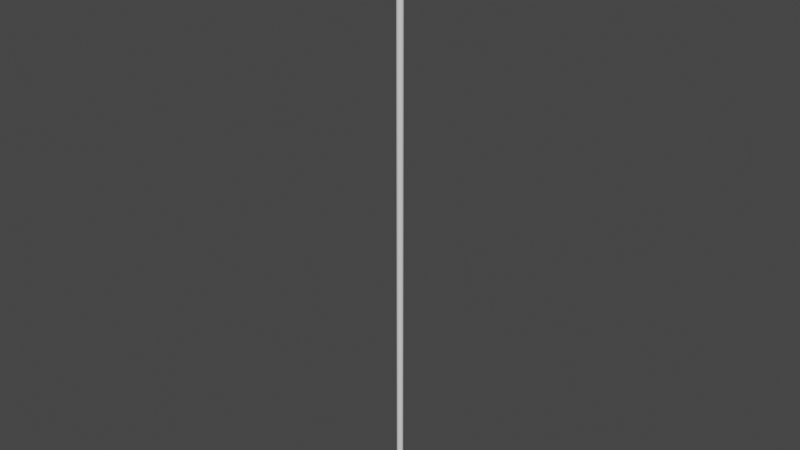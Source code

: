 # Source: tube_len15cm_r0.75mm.blend  (saved by Blender 2.80.75; exported with 4.5.12 LTS)
import bpy
from mathutils import Matrix  # noqa: F401  (used for matrix-valued properties, if any)

bpy.ops.wm.read_factory_settings(use_empty=True)
scene = bpy.context.scene
scene.name = 'Scene'

# ---- collections
col_collection = bpy.data.collections.new('Collection'); scene.collection.children.link(col_collection)

# ---- world
world_world = bpy.data.worlds.new('World'); scene.world = world_world
world_world.use_nodes = True; world_world.node_tree.nodes.clear()
_N = world_world.node_tree.nodes; _L = world_world.node_tree.links
n0 = _N.new('ShaderNodeOutputWorld'); n0.name = 'World Output'; n0.location = (300, 300)
n1 = _N.new('ShaderNodeBackground'); n1.name = 'Background'; n1.location = (10, 300)
n1.inputs[0].default_value = (0.05088, 0.05088, 0.05088, 1.0)
_L.new(n1.outputs[0], n0.inputs[0])
n0.is_active_output = True
world_world.color = (0.05088, 0.05088, 0.05088)
world_world.use_sun_shadow = False
world_world.sun_shadow_jitter_overblur = 0.0

# ---- meshes
me_cylinder_001 = bpy.data.meshes.new('Cylinder.001')
me_cylinder_001.from_pydata([(0.0, 0.75, 0.0), (0.0, 0.75, 150.0), (0.0368, 0.7491, 0.0), (0.0368, 0.7491, 150.0), (0.07351, 0.7464, 0.0), (0.07351, 0.7464, 150.0), (0.11, 0.7419, 0.0), (0.11, 0.7419, 150.0), (0.1463, 0.7356, 0.0), (0.1463, 0.7356, 150.0), (0.1822, 0.7275, 0.0), (0.1822, 0.7275, 150.0), (0.2177, 0.7177, 0.0), (0.2177, 0.7177, 150.0), (0.2527, 0.7062, 0.0), (0.2527, 0.7062, 150.0), (0.287, 0.6929, 0.0), (0.287, 0.6929, 150.0), (0.3207, 0.678, 0.0), (0.3207, 0.678, 150.0), (0.3535, 0.6614, 0.0), (0.3535, 0.6614, 150.0), (0.3856, 0.6433, 0.0), (0.3856, 0.6433, 150.0), (0.4167, 0.6236, 0.0), (0.4167, 0.6236, 150.0), (0.4468, 0.6024, 0.0), (0.4468, 0.6024, 150.0), (0.4758, 0.5798, 0.0), (0.4758, 0.5798, 150.0), (0.5037, 0.5557, 0.0), (0.5037, 0.5557, 150.0), (0.5303, 0.5303, 0.0), (0.5303, 0.5303, 150.0), (0.5557, 0.5037, 0.0), (0.5557, 0.5037, 150.0), (0.5798, 0.4758, 0.0), (0.5798, 0.4758, 150.0), (0.6024, 0.4468, 0.0), (0.6024, 0.4468, 150.0), (0.6236, 0.4167, 0.0), (0.6236, 0.4167, 150.0), (0.6433, 0.3856, 0.0), (0.6433, 0.3856, 150.0), (0.6614, 0.3535, 0.0), (0.6614, 0.3535, 150.0), (0.678, 0.3207, 0.0), (0.678, 0.3207, 150.0), (0.6929, 0.287, 0.0), (0.6929, 0.287, 150.0), (0.7062, 0.2527, 0.0), (0.7062, 0.2527, 150.0), (0.7177, 0.2177, 0.0), (0.7177, 0.2177, 150.0), (0.7275, 0.1822, 0.0), (0.7275, 0.1822, 150.0), (0.7356, 0.1463, 0.0), (0.7356, 0.1463, 150.0), (0.7419, 0.11, 0.0), (0.7419, 0.11, 150.0), (0.7464, 0.07351, 0.0), (0.7464, 0.07351, 150.0), (0.7491, 0.0368, 0.0), (0.7491, 0.0368, 150.0), (0.75, -3.01e-07, 0.0), (0.75, -3.01e-07, 150.0), (0.7491, -0.0368, 0.0), (0.7491, -0.0368, 150.0), (0.7464, -0.07351, 0.0), (0.7464, -0.07351, 150.0), (0.7419, -0.11, 0.0), (0.7419, -0.11, 150.0), (0.7356, -0.1463, 0.0), (0.7356, -0.1463, 150.0), (0.7275, -0.1822, 0.0), (0.7275, -0.1822, 150.0), (0.7177, -0.2177, 0.0), (0.7177, -0.2177, 150.0), (0.7062, -0.2527, 0.0), (0.7062, -0.2527, 150.0), (0.6929, -0.287, 0.0), (0.6929, -0.287, 150.0), (0.678, -0.3207, 0.0), (0.678, -0.3207, 150.0), (0.6614, -0.3535, 0.0), (0.6614, -0.3535, 150.0), (0.6433, -0.3856, 0.0), (0.6433, -0.3856, 150.0), (0.6236, -0.4167, 0.0), (0.6236, -0.4167, 150.0), (0.6024, -0.4468, 0.0), (0.6024, -0.4468, 150.0), (0.5798, -0.4758, 0.0), (0.5798, -0.4758, 150.0), (0.5557, -0.5037, 0.0), (0.5557, -0.5037, 150.0), (0.5303, -0.5303, 0.0), (0.5303, -0.5303, 150.0), (0.5037, -0.5557, 0.0), (0.5037, -0.5557, 150.0), (0.4758, -0.5798, 0.0), (0.4758, -0.5798, 150.0), (0.4468, -0.6024, 0.0), (0.4468, -0.6024, 150.0), (0.4167, -0.6236, 0.0), (0.4167, -0.6236, 150.0), (0.3856, -0.6433, 0.0), (0.3856, -0.6433, 150.0), (0.3535, -0.6614, 0.0), (0.3535, -0.6614, 150.0), (0.3207, -0.678, 0.0), (0.3207, -0.678, 150.0), (0.287, -0.6929, 0.0), (0.287, -0.6929, 150.0), (0.2527, -0.7062, 0.0), (0.2527, -0.7062, 150.0), (0.2177, -0.7177, 0.0), (0.2177, -0.7177, 150.0), (0.1822, -0.7275, 0.0), (0.1822, -0.7275, 150.0), (0.1463, -0.7356, 0.0), (0.1463, -0.7356, 150.0), (0.11, -0.7419, 0.0), (0.11, -0.7419, 150.0), (0.07351, -0.7464, 0.0), (0.07351, -0.7464, 150.0), (0.0368, -0.7491, 0.0), (0.0368, -0.7491, 150.0), (1.365e-06, -0.75, 0.0), (1.365e-06, -0.75, 150.0), (-0.0368, -0.7491, 0.0), (-0.0368, -0.7491, 150.0), (-0.07351, -0.7464, 0.0), (-0.07351, -0.7464, 150.0), (-0.11, -0.7419, 0.0), (-0.11, -0.7419, 150.0), (-0.1463, -0.7356, 0.0), (-0.1463, -0.7356, 150.0), (-0.1822, -0.7275, 0.0), (-0.1822, -0.7275, 150.0), (-0.2177, -0.7177, 0.0), (-0.2177, -0.7177, 150.0), (-0.2527, -0.7062, 0.0), (-0.2527, -0.7062, 150.0), (-0.287, -0.6929, 0.0), (-0.287, -0.6929, 150.0), (-0.3207, -0.678, 0.0), (-0.3207, -0.678, 150.0), (-0.3535, -0.6614, 0.0), (-0.3535, -0.6614, 150.0), (-0.3856, -0.6433, 0.0), (-0.3856, -0.6433, 150.0), (-0.4167, -0.6236, 0.0), (-0.4167, -0.6236, 150.0), (-0.4468, -0.6024, 0.0), (-0.4468, -0.6024, 150.0), (-0.4758, -0.5798, 0.0), (-0.4758, -0.5798, 150.0), (-0.5037, -0.5557, 0.0), (-0.5037, -0.5557, 150.0), (-0.5303, -0.5303, 0.0), (-0.5303, -0.5303, 150.0), (-0.5557, -0.5037, 0.0), (-0.5557, -0.5037, 150.0), (-0.5798, -0.4758, 0.0), (-0.5798, -0.4758, 150.0), (-0.6024, -0.4468, 0.0), (-0.6024, -0.4468, 150.0), (-0.6236, -0.4167, 0.0), (-0.6236, -0.4167, 150.0), (-0.6433, -0.3856, 0.0), (-0.6433, -0.3856, 150.0), (-0.6614, -0.3535, 0.0), (-0.6614, -0.3535, 150.0), (-0.678, -0.3207, 0.0), (-0.678, -0.3207, 150.0), (-0.6929, -0.287, 0.0), (-0.6929, -0.287, 150.0), (-0.7062, -0.2527, 0.0), (-0.7062, -0.2527, 150.0), (-0.7177, -0.2177, 0.0), (-0.7177, -0.2177, 150.0), (-0.7275, -0.1822, 0.0), (-0.7275, -0.1822, 150.0), (-0.7356, -0.1463, 0.0), (-0.7356, -0.1463, 150.0), (-0.7419, -0.11, 0.0), (-0.7419, -0.11, 150.0), (-0.7464, -0.07351, 0.0), (-0.7464, -0.07351, 150.0), (-0.7491, -0.0368, 0.0), (-0.7491, -0.0368, 150.0), (-0.75, -1.064e-06, 0.0), (-0.75, -1.064e-06, 150.0), (-0.7491, 0.0368, 0.0), (-0.7491, 0.0368, 150.0), (-0.7464, 0.07351, 0.0), (-0.7464, 0.07351, 150.0), (-0.7419, 0.11, 0.0), (-0.7419, 0.11, 150.0), (-0.7356, 0.1463, 0.0), (-0.7356, 0.1463, 150.0), (-0.7275, 0.1822, 0.0), (-0.7275, 0.1822, 150.0), (-0.7177, 0.2177, 0.0), (-0.7177, 0.2177, 150.0), (-0.7062, 0.2527, 0.0), (-0.7062, 0.2527, 150.0), (-0.6929, 0.287, 0.0), (-0.6929, 0.287, 150.0), (-0.678, 0.3207, 0.0), (-0.678, 0.3207, 150.0), (-0.6614, 0.3535, 0.0), (-0.6614, 0.3535, 150.0), (-0.6433, 0.3856, 0.0), (-0.6433, 0.3856, 150.0), (-0.6236, 0.4167, 0.0), (-0.6236, 0.4167, 150.0), (-0.6024, 0.4468, 0.0), (-0.6024, 0.4468, 150.0), (-0.5798, 0.4758, 0.0), (-0.5798, 0.4758, 150.0), (-0.5557, 0.5037, 0.0), (-0.5557, 0.5037, 150.0), (-0.5303, 0.5303, 0.0), (-0.5303, 0.5303, 150.0), (-0.5037, 0.5557, 0.0), (-0.5037, 0.5557, 150.0), (-0.4758, 0.5798, 0.0), (-0.4758, 0.5798, 150.0), (-0.4468, 0.6024, 0.0), (-0.4468, 0.6024, 150.0), (-0.4167, 0.6236, 0.0), (-0.4167, 0.6236, 150.0), (-0.3856, 0.6433, 0.0), (-0.3856, 0.6433, 150.0), (-0.3535, 0.6614, 0.0), (-0.3535, 0.6614, 150.0), (-0.3207, 0.678, 0.0), (-0.3207, 0.678, 150.0), (-0.287, 0.6929, 0.0), (-0.287, 0.6929, 150.0), (-0.2527, 0.7062, 0.0), (-0.2527, 0.7062, 150.0), (-0.2177, 0.7177, 0.0), (-0.2177, 0.7177, 150.0), (-0.1822, 0.7275, 0.0), (-0.1822, 0.7275, 150.0), (-0.1463, 0.7356, 0.0), (-0.1463, 0.7356, 150.0), (-0.11, 0.7419, 0.0), (-0.11, 0.7419, 150.0), (-0.07351, 0.7464, 0.0), (-0.07351, 0.7464, 150.0), (-0.0368, 0.7491, 0.0), (-0.0368, 0.7491, 150.0)], [], [(0, 1, 3, 2), (2, 3, 5, 4), (4, 5, 7, 6), (6, 7, 9, 8), (8, 9, 11, 10), (10, 11, 13, 12), (12, 13, 15, 14), (14, 15, 17, 16), (16, 17, 19, 18), (18, 19, 21, 20), (20, 21, 23, 22), (22, 23, 25, 24), (24, 25, 27, 26), (26, 27, 29, 28), (28, 29, 31, 30), (30, 31, 33, 32), (32, 33, 35, 34), (34, 35, 37, 36), (36, 37, 39, 38), (38, 39, 41, 40), (40, 41, 43, 42), (42, 43, 45, 44), (44, 45, 47, 46), (46, 47, 49, 48), (48, 49, 51, 50), (50, 51, 53, 52), (52, 53, 55, 54), (54, 55, 57, 56), (56, 57, 59, 58), (58, 59, 61, 60), (60, 61, 63, 62), (62, 63, 65, 64), (64, 65, 67, 66), (66, 67, 69, 68), (68, 69, 71, 70), (70, 71, 73, 72), (72, 73, 75, 74), (74, 75, 77, 76), (76, 77, 79, 78), (78, 79, 81, 80), (80, 81, 83, 82), (82, 83, 85, 84), (84, 85, 87, 86), (86, 87, 89, 88), (88, 89, 91, 90), (90, 91, 93, 92), (92, 93, 95, 94), (94, 95, 97, 96), (96, 97, 99, 98), (98, 99, 101, 100), (100, 101, 103, 102), (102, 103, 105, 104), (104, 105, 107, 106), (106, 107, 109, 108), (108, 109, 111, 110), (110, 111, 113, 112), (112, 113, 115, 114), (114, 115, 117, 116), (116, 117, 119, 118), (118, 119, 121, 120), (120, 121, 123, 122), (122, 123, 125, 124), (124, 125, 127, 126), (126, 127, 129, 128), (128, 129, 131, 130), (130, 131, 133, 132), (132, 133, 135, 134), (134, 135, 137, 136), (136, 137, 139, 138), (138, 139, 141, 140), (140, 141, 143, 142), (142, 143, 145, 144), (144, 145, 147, 146), (146, 147, 149, 148), (148, 149, 151, 150), (150, 151, 153, 152), (152, 153, 155, 154), (154, 155, 157, 156), (156, 157, 159, 158), (158, 159, 161, 160), (160, 161, 163, 162), (162, 163, 165, 164), (164, 165, 167, 166), (166, 167, 169, 168), (168, 169, 171, 170), (170, 171, 173, 172), (172, 173, 175, 174), (174, 175, 177, 176), (176, 177, 179, 178), (178, 179, 181, 180), (180, 181, 183, 182), (182, 183, 185, 184), (184, 185, 187, 186), (186, 187, 189, 188), (188, 189, 191, 190), (190, 191, 193, 192), (192, 193, 195, 194), (194, 195, 197, 196), (196, 197, 199, 198), (198, 199, 201, 200), (200, 201, 203, 202), (202, 203, 205, 204), (204, 205, 207, 206), (206, 207, 209, 208), (208, 209, 211, 210), (210, 211, 213, 212), (212, 213, 215, 214), (214, 215, 217, 216), (216, 217, 219, 218), (218, 219, 221, 220), (220, 221, 223, 222), (222, 223, 225, 224), (224, 225, 227, 226), (226, 227, 229, 228), (228, 229, 231, 230), (230, 231, 233, 232), (232, 233, 235, 234), (234, 235, 237, 236), (236, 237, 239, 238), (238, 239, 241, 240), (240, 241, 243, 242), (242, 243, 245, 244), (244, 245, 247, 246), (246, 247, 249, 248), (248, 249, 251, 250), (250, 251, 253, 252), (252, 253, 255, 254), (254, 255, 1, 0)])
_uv = me_cylinder_001.uv_layers.new(name='UVMap')
_uv.uv.foreach_set('vector', [1.0, 0.5, 1.0, 1.0, 0.9922, 1.0, 0.9922, 0.5, 0.9922, 0.5, 0.9922, 1.0, 0.9844, 1.0, 0.9844, 0.5, 0.9844, 0.5, 0.9844, 1.0, 0.9766, 1.0, 0.9766, 0.5, 0.9766, 0.5, 0.9766, 1.0, 0.9688, 1.0, 0.9688, 0.5, 0.9688, 0.5, 0.9688, 1.0, 0.9609, 1.0, 0.9609, 0.5, 0.9609, 0.5, 0.9609, 1.0, 0.9531, 1.0, 0.9531, 0.5, 0.9531, 0.5, 0.9531, 1.0, 0.9453, 1.0, 0.9453, 0.5, 0.9453, 0.5, 0.9453, 1.0, 0.9375, 1.0, 0.9375, 0.5, 0.9375, 0.5, 0.9375, 1.0, 0.9297, 1.0, 0.9297, 0.5, 0.9297, 0.5, 0.9297, 1.0, 0.9219, 1.0, 0.9219, 0.5, 0.9219, 0.5, 0.9219, 1.0, 0.9141, 1.0, 0.9141, 0.5, 0.9141, 0.5, 0.9141, 1.0, 0.9062, 1.0, 0.9062, 0.5, 0.9062, 0.5, 0.9062, 1.0, 0.8984, 1.0, 0.8984, 0.5, 0.8984, 0.5, 0.8984, 1.0, 0.8906, 1.0, 0.8906, 0.5, 0.8906, 0.5, 0.8906, 1.0, 0.8828, 1.0, 0.8828, 0.5, 0.8828, 0.5, 0.8828, 1.0, 0.875, 1.0, 0.875, 0.5, 0.875, 0.5, 0.875, 1.0, 0.8672, 1.0, 0.8672, 0.5, 0.8672, 0.5, 0.8672, 1.0, 0.8594, 1.0, 0.8594, 0.5, 0.8594, 0.5, 0.8594, 1.0, 0.8516, 1.0, 0.8516, 0.5, 0.8516, 0.5, 0.8516, 1.0, 0.8438, 1.0, 0.8438, 0.5, 0.8438, 0.5, 0.8438, 1.0, 0.8359, 1.0, 0.8359, 0.5, 0.8359, 0.5, 0.8359, 1.0, 0.8281, 1.0, 0.8281, 0.5, 0.8281, 0.5, 0.8281, 1.0, 0.8203, 1.0, 0.8203, 0.5, 0.8203, 0.5, 0.8203, 1.0, 0.8125, 1.0, 0.8125, 0.5, 0.8125, 0.5, 0.8125, 1.0, 0.8047, 1.0, 0.8047, 0.5, 0.8047, 0.5, 0.8047, 1.0, 0.7969, 1.0, 0.7969, 0.5, 0.7969, 0.5, 0.7969, 1.0, 0.7891, 1.0, 0.7891, 0.5, 0.7891, 0.5, 0.7891, 1.0, 0.7812, 1.0, 0.7812, 0.5, 0.7812, 0.5, 0.7812, 1.0, 0.7734, 1.0, 0.7734, 0.5, 0.7734, 0.5, 0.7734, 1.0, 0.7656, 1.0, 0.7656, 0.5, 0.7656, 0.5, 0.7656, 1.0, 0.7578, 1.0, 0.7578, 0.5, 0.7578, 0.5, 0.7578, 1.0, 0.75, 1.0, 0.75, 0.5, 0.75, 0.5, 0.75, 1.0, 0.7422, 1.0, 0.7422, 0.5, 0.7422, 0.5, 0.7422, 1.0, 0.7344, 1.0, 0.7344, 0.5, 0.7344, 0.5, 0.7344, 1.0, 0.7266, 1.0, 0.7266, 0.5, 0.7266, 0.5, 0.7266, 1.0, 0.7188, 1.0, 0.7188, 0.5, 0.7188, 0.5, 0.7188, 1.0, 0.7109, 1.0, 0.7109, 0.5, 0.7109, 0.5, 0.7109, 1.0, 0.7031, 1.0, 0.7031, 0.5, 0.7031, 0.5, 0.7031, 1.0, 0.6953, 1.0, 0.6953, 0.5, 0.6953, 0.5, 0.6953, 1.0, 0.6875, 1.0, 0.6875, 0.5, 0.6875, 0.5, 0.6875, 1.0, 0.6797, 1.0, 0.6797, 0.5, 0.6797, 0.5, 0.6797, 1.0, 0.6719, 1.0, 0.6719, 0.5, 0.6719, 0.5, 0.6719, 1.0, 0.6641, 1.0, 0.6641, 0.5, 0.6641, 0.5, 0.6641, 1.0, 0.6562, 1.0, 0.6562, 0.5, 0.6562, 0.5, 0.6562, 1.0, 0.6484, 1.0, 0.6484, 0.5, 0.6484, 0.5, 0.6484, 1.0, 0.6406, 1.0, 0.6406, 0.5, 0.6406, 0.5, 0.6406, 1.0, 0.6328, 1.0, 0.6328, 0.5, 0.6328, 0.5, 0.6328, 1.0, 0.625, 1.0, 0.625, 0.5, 0.625, 0.5, 0.625, 1.0, 0.6172, 1.0, 0.6172, 0.5, 0.6172, 0.5, 0.6172, 1.0, 0.6094, 1.0, 0.6094, 0.5, 0.6094, 0.5, 0.6094, 1.0, 0.6016, 1.0, 0.6016, 0.5, 0.6016, 0.5, 0.6016, 1.0, 0.5938, 1.0, 0.5938, 0.5, 0.5938, 0.5, 0.5938, 1.0, 0.5859, 1.0, 0.5859, 0.5, 0.5859, 0.5, 0.5859, 1.0, 0.5781, 1.0, 0.5781, 0.5, 0.5781, 0.5, 0.5781, 1.0, 0.5703, 1.0, 0.5703, 0.5, 0.5703, 0.5, 0.5703, 1.0, 0.5625, 1.0, 0.5625, 0.5, 0.5625, 0.5, 0.5625, 1.0, 0.5547, 1.0, 0.5547, 0.5, 0.5547, 0.5, 0.5547, 1.0, 0.5469, 1.0, 0.5469, 0.5, 0.5469, 0.5, 0.5469, 1.0, 0.5391, 1.0, 0.5391, 0.5, 0.5391, 0.5, 0.5391, 1.0, 0.5312, 1.0, 0.5312, 0.5, 0.5312, 0.5, 0.5312, 1.0, 0.5234, 1.0, 0.5234, 0.5, 0.5234, 0.5, 0.5234, 1.0, 0.5156, 1.0, 0.5156, 0.5, 0.5156, 0.5, 0.5156, 1.0, 0.5078, 1.0, 0.5078, 0.5, 0.5078, 0.5, 0.5078, 1.0, 0.5, 1.0, 0.5, 0.5, 0.5, 0.5, 0.5, 1.0, 0.4922, 1.0, 0.4922, 0.5, 0.4922, 0.5, 0.4922, 1.0, 0.4844, 1.0, 0.4844, 0.5, 0.4844, 0.5, 0.4844, 1.0, 0.4766, 1.0, 0.4766, 0.5, 0.4766, 0.5, 0.4766, 1.0, 0.4688, 1.0, 0.4688, 0.5, 0.4688, 0.5, 0.4688, 1.0, 0.4609, 1.0, 0.4609, 0.5, 0.4609, 0.5, 0.4609, 1.0, 0.4531, 1.0, 0.4531, 0.5, 0.4531, 0.5, 0.4531, 1.0, 0.4453, 1.0, 0.4453, 0.5, 0.4453, 0.5, 0.4453, 1.0, 0.4375, 1.0, 0.4375, 0.5, 0.4375, 0.5, 0.4375, 1.0, 0.4297, 1.0, 0.4297, 0.5, 0.4297, 0.5, 0.4297, 1.0, 0.4219, 1.0, 0.4219, 0.5, 0.4219, 0.5, 0.4219, 1.0, 0.4141, 1.0, 0.4141, 0.5, 0.4141, 0.5, 0.4141, 1.0, 0.4062, 1.0, 0.4062, 0.5, 0.4062, 0.5, 0.4062, 1.0, 0.3984, 1.0, 0.3984, 0.5, 0.3984, 0.5, 0.3984, 1.0, 0.3906, 1.0, 0.3906, 0.5, 0.3906, 0.5, 0.3906, 1.0, 0.3828, 1.0, 0.3828, 0.5, 0.3828, 0.5, 0.3828, 1.0, 0.375, 1.0, 0.375, 0.5, 0.375, 0.5, 0.375, 1.0, 0.3672, 1.0, 0.3672, 0.5, 0.3672, 0.5, 0.3672, 1.0, 0.3594, 1.0, 0.3594, 0.5, 0.3594, 0.5, 0.3594, 1.0, 0.3516, 1.0, 0.3516, 0.5, 0.3516, 0.5, 0.3516, 1.0, 0.3438, 1.0, 0.3438, 0.5, 0.3438, 0.5, 0.3438, 1.0, 0.3359, 1.0, 0.3359, 0.5, 0.3359, 0.5, 0.3359, 1.0, 0.3281, 1.0, 0.3281, 0.5, 0.3281, 0.5, 0.3281, 1.0, 0.3203, 1.0, 0.3203, 0.5, 0.3203, 0.5, 0.3203, 1.0, 0.3125, 1.0, 0.3125, 0.5, 0.3125, 0.5, 0.3125, 1.0, 0.3047, 1.0, 0.3047, 0.5, 0.3047, 0.5, 0.3047, 1.0, 0.2969, 1.0, 0.2969, 0.5, 0.2969, 0.5, 0.2969, 1.0, 0.2891, 1.0, 0.2891, 0.5, 0.2891, 0.5, 0.2891, 1.0, 0.2812, 1.0, 0.2812, 0.5, 0.2812, 0.5, 0.2812, 1.0, 0.2734, 1.0, 0.2734, 0.5, 0.2734, 0.5, 0.2734, 1.0, 0.2656, 1.0, 0.2656, 0.5, 0.2656, 0.5, 0.2656, 1.0, 0.2578, 1.0, 0.2578, 0.5, 0.2578, 0.5, 0.2578, 1.0, 0.25, 1.0, 0.25, 0.5, 0.25, 0.5, 0.25, 1.0, 0.2422, 1.0, 0.2422, 0.5, 0.2422, 0.5, 0.2422, 1.0, 0.2344, 1.0, 0.2344, 0.5, 0.2344, 0.5, 0.2344, 1.0, 0.2266, 1.0, 0.2266, 0.5, 0.2266, 0.5, 0.2266, 1.0, 0.2188, 1.0, 0.2188, 0.5, 0.2188, 0.5, 0.2188, 1.0, 0.2109, 1.0, 0.2109, 0.5, 0.2109, 0.5, 0.2109, 1.0, 0.2031, 1.0, 0.2031, 0.5, 0.2031, 0.5, 0.2031, 1.0, 0.1953, 1.0, 0.1953, 0.5, 0.1953, 0.5, 0.1953, 1.0, 0.1875, 1.0, 0.1875, 0.5, 0.1875, 0.5, 0.1875, 1.0, 0.1797, 1.0, 0.1797, 0.5, 0.1797, 0.5, 0.1797, 1.0, 0.1719, 1.0, 0.1719, 0.5, 0.1719, 0.5, 0.1719, 1.0, 0.1641, 1.0, 0.1641, 0.5, 0.1641, 0.5, 0.1641, 1.0, 0.1562, 1.0, 0.1562, 0.5, 0.1562, 0.5, 0.1562, 1.0, 0.1484, 1.0, 0.1484, 0.5, 0.1484, 0.5, 0.1484, 1.0, 0.1406, 1.0, 0.1406, 0.5, 0.1406, 0.5, 0.1406, 1.0, 0.1328, 1.0, 0.1328, 0.5, 0.1328, 0.5, 0.1328, 1.0, 0.125, 1.0, 0.125, 0.5, 0.125, 0.5, 0.125, 1.0, 0.1172, 1.0, 0.1172, 0.5, 0.1172, 0.5, 0.1172, 1.0, 0.1094, 1.0, 0.1094, 0.5, 0.1094, 0.5, 0.1094, 1.0, 0.1016, 1.0, 0.1016, 0.5, 0.1016, 0.5, 0.1016, 1.0, 0.09375, 1.0, 0.09375, 0.5, 0.09375, 0.5, 0.09375, 1.0, 0.08594, 1.0, 0.08594, 0.5, 0.08594, 0.5, 0.08594, 1.0, 0.07812, 1.0, 0.07812, 0.5, 0.07812, 0.5, 0.07812, 1.0, 0.07031, 1.0, 0.07031, 0.5, 0.07031, 0.5, 0.07031, 1.0, 0.0625, 1.0, 0.0625, 0.5, 0.0625, 0.5, 0.0625, 1.0, 0.05469, 1.0, 0.05469, 0.5, 0.05469, 0.5, 0.05469, 1.0, 0.04688, 1.0, 0.04688, 0.5, 0.04688, 0.5, 0.04688, 1.0, 0.03906, 1.0, 0.03906, 0.5, 0.03906, 0.5, 0.03906, 1.0, 0.03125, 1.0, 0.03125, 0.5, 0.03125, 0.5, 0.03125, 1.0, 0.02344, 1.0, 0.02344, 0.5, 0.02344, 0.5, 0.02344, 1.0, 0.01562, 1.0, 0.01562, 0.5, 0.01562, 0.5, 0.01562, 1.0, 0.007812, 1.0, 0.007812, 0.5, 0.007812, 0.5, 0.007812, 1.0, 0.0, 1.0, 0.0, 0.5])
me_cylinder_001.use_remesh_preserve_volume = False
me_cylinder_001.use_remesh_preserve_attributes = False
me_cylinder_001.use_mirror_vertex_groups = False
me_cylinder_001.update()
me_cylinder_002 = bpy.data.meshes.new('Cylinder.002')
me_cylinder_002.from_pydata([(0.0, 0.75, 0.0), (0.0368, 0.7491, 0.0), (0.07351, 0.7464, 0.0), (0.11, 0.7419, 0.0), (0.1463, 0.7356, 0.0), (0.1822, 0.7275, 0.0), (0.2177, 0.7177, 0.0), (0.2527, 0.7062, 0.0), (0.287, 0.6929, 0.0), (0.3207, 0.678, 0.0), (0.3535, 0.6614, 0.0), (0.3856, 0.6433, 0.0), (0.4167, 0.6236, 0.0), (0.4468, 0.6024, 0.0), (0.4758, 0.5798, 0.0), (0.5037, 0.5557, 0.0), (0.5303, 0.5303, 0.0), (0.5557, 0.5037, 0.0), (0.5798, 0.4758, 0.0), (0.6024, 0.4468, 0.0), (0.6236, 0.4167, 0.0), (0.6433, 0.3856, 0.0), (0.6614, 0.3535, 0.0), (0.678, 0.3207, 0.0), (0.6929, 0.287, 0.0), (0.7062, 0.2527, 0.0), (0.7177, 0.2177, 0.0), (0.7275, 0.1822, 0.0), (0.7356, 0.1463, 0.0), (0.7419, 0.11, 0.0), (0.7464, 0.07351, 0.0), (0.7491, 0.0368, 0.0), (0.75, -3.01e-07, 0.0), (0.7491, -0.0368, 0.0), (0.7464, -0.07351, 0.0), (0.7419, -0.11, 0.0), (0.7356, -0.1463, 0.0), (0.7275, -0.1822, 0.0), (0.7177, -0.2177, 0.0), (0.7062, -0.2527, 0.0), (0.6929, -0.287, 0.0), (0.678, -0.3207, 0.0), (0.6614, -0.3535, 0.0), (0.6433, -0.3856, 0.0), (0.6236, -0.4167, 0.0), (0.6024, -0.4468, 0.0), (0.5798, -0.4758, 0.0), (0.5557, -0.5037, 0.0), (0.5303, -0.5303, 0.0), (0.5037, -0.5557, 0.0), (0.4758, -0.5798, 0.0), (0.4468, -0.6024, 0.0), (0.4167, -0.6236, 0.0), (0.3856, -0.6433, 0.0), (0.3535, -0.6614, 0.0), (0.3207, -0.678, 0.0), (0.287, -0.6929, 0.0), (0.2527, -0.7062, 0.0), (0.2177, -0.7177, 0.0), (0.1822, -0.7275, 0.0), (0.1463, -0.7356, 0.0), (0.11, -0.7419, 0.0), (0.07351, -0.7464, 0.0), (0.0368, -0.7491, 0.0), (1.365e-06, -0.75, 0.0), (-0.0368, -0.7491, 0.0), (-0.07351, -0.7464, 0.0), (-0.11, -0.7419, 0.0), (-0.1463, -0.7356, 0.0), (-0.1822, -0.7275, 0.0), (-0.2177, -0.7177, 0.0), (-0.2527, -0.7062, 0.0), (-0.287, -0.6929, 0.0), (-0.3207, -0.678, 0.0), (-0.3535, -0.6614, 0.0), (-0.3856, -0.6433, 0.0), (-0.4167, -0.6236, 0.0), (-0.4468, -0.6024, 0.0), (-0.4758, -0.5798, 0.0), (-0.5037, -0.5557, 0.0), (-0.5303, -0.5303, 0.0), (-0.5557, -0.5037, 0.0), (-0.5798, -0.4758, 0.0), (-0.6024, -0.4468, 0.0), (-0.6236, -0.4167, 0.0), (-0.6433, -0.3856, 0.0), (-0.6614, -0.3535, 0.0), (-0.678, -0.3207, 0.0), (-0.6929, -0.287, 0.0), (-0.7062, -0.2527, 0.0), (-0.7177, -0.2177, 0.0), (-0.7275, -0.1822, 0.0), (-0.7356, -0.1463, 0.0), (-0.7419, -0.11, 0.0), (-0.7464, -0.07351, 0.0), (-0.7491, -0.0368, 0.0), (-0.75, -1.064e-06, 0.0), (-0.7491, 0.0368, 0.0), (-0.7464, 0.07351, 0.0), (-0.7419, 0.11, 0.0), (-0.7356, 0.1463, 0.0), (-0.7275, 0.1822, 0.0), (-0.7177, 0.2177, 0.0), (-0.7062, 0.2527, 0.0), (-0.6929, 0.287, 0.0), (-0.678, 0.3207, 0.0), (-0.6614, 0.3535, 0.0), (-0.6433, 0.3856, 0.0), (-0.6236, 0.4167, 0.0), (-0.6024, 0.4468, 0.0), (-0.5798, 0.4758, 0.0), (-0.5557, 0.5037, 0.0), (-0.5303, 0.5303, 0.0), (-0.5037, 0.5557, 0.0), (-0.4758, 0.5798, 0.0), (-0.4468, 0.6024, 0.0), (-0.4167, 0.6236, 0.0), (-0.3856, 0.6433, 0.0), (-0.3535, 0.6614, 0.0), (-0.3207, 0.678, 0.0), (-0.287, 0.6929, 0.0), (-0.2527, 0.7062, 0.0), (-0.2177, 0.7177, 0.0), (-0.1822, 0.7275, 0.0), (-0.1463, 0.7356, 0.0), (-0.11, 0.7419, 0.0), (-0.07351, 0.7464, 0.0), (-0.0368, 0.7491, 0.0)], [], [(0, 1, 2, 3, 4, 5, 6, 7, 8, 9, 10, 11, 12, 13, 14, 15, 16, 17, 18, 19, 20, 21, 22, 23, 24, 25, 26, 27, 28, 29, 30, 31, 32, 33, 34, 35, 36, 37, 38, 39, 40, 41, 42, 43, 44, 45, 46, 47, 48, 49, 50, 51, 52, 53, 54, 55, 56, 57, 58, 59, 60, 61, 62, 63, 64, 65, 66, 67, 68, 69, 70, 71, 72, 73, 74, 75, 76, 77, 78, 79, 80, 81, 82, 83, 84, 85, 86, 87, 88, 89, 90, 91, 92, 93, 94, 95, 96, 97, 98, 99, 100, 101, 102, 103, 104, 105, 106, 107, 108, 109, 110, 111, 112, 113, 114, 115, 116, 117, 118, 119, 120, 121, 122, 123, 124, 125, 126, 127)])
_uv = me_cylinder_002.uv_layers.new(name='UVMap')
_uv.uv.foreach_set('vector', [0.75, 0.49, 0.7618, 0.4897, 0.7735, 0.4888, 0.7852, 0.4874, 0.7968, 0.4854, 0.8083, 0.4828, 0.8197, 0.4797, 0.8309, 0.476, 0.8418, 0.4717, 0.8526, 0.467, 0.8631, 0.4617, 0.8734, 0.4559, 0.8833, 0.4496, 0.893, 0.4428, 0.9023, 0.4355, 0.9112, 0.4278, 0.9197, 0.4197, 0.9278, 0.4112, 0.9355, 0.4023, 0.9428, 0.393, 0.9496, 0.3833, 0.9559, 0.3734, 0.9617, 0.3631, 0.967, 0.3526, 0.9717, 0.3418, 0.976, 0.3309, 0.9797, 0.3197, 0.9828, 0.3083, 0.9854, 0.2968, 0.9874, 0.2852, 0.9888, 0.2735, 0.9897, 0.2618, 0.99, 0.25, 0.9897, 0.2382, 0.9888, 0.2265, 0.9874, 0.2148, 0.9854, 0.2032, 0.9828, 0.1917, 0.9797, 0.1803, 0.976, 0.1691, 0.9717, 0.1582, 0.967, 0.1474, 0.9617, 0.1369, 0.9559, 0.1266, 0.9496, 0.1167, 0.9428, 0.107, 0.9355, 0.09775, 0.9278, 0.08883, 0.9197, 0.08029, 0.9112, 0.07217, 0.9023, 0.06448, 0.893, 0.05723, 0.8833, 0.05045, 0.8734, 0.04415, 0.8631, 0.03834, 0.8526, 0.03304, 0.8418, 0.02827, 0.8309, 0.02403, 0.8197, 0.02033, 0.8083, 0.01719, 0.7968, 0.01461, 0.7852, 0.0126, 0.7735, 0.01116, 0.7618, 0.01029, 0.75, 0.01, 0.7382, 0.01029, 0.7265, 0.01116, 0.7148, 0.0126, 0.7032, 0.01461, 0.6917, 0.01719, 0.6803, 0.02033, 0.6691, 0.02403, 0.6582, 0.02827, 0.6474, 0.03304, 0.6369, 0.03834, 0.6266, 0.04414, 0.6167, 0.05045, 0.607, 0.05723, 0.5977, 0.06448, 0.5888, 0.07217, 0.5803, 0.08029, 0.5722, 0.08883, 0.5645, 0.09774, 0.5572, 0.107, 0.5504, 0.1167, 0.5441, 0.1266, 0.5383, 0.1369, 0.533, 0.1474, 0.5283, 0.1582, 0.524, 0.1691, 0.5203, 0.1803, 0.5172, 0.1917, 0.5146, 0.2032, 0.5126, 0.2148, 0.5112, 0.2265, 0.5103, 0.2382, 0.51, 0.25, 0.5103, 0.2618, 0.5112, 0.2735, 0.5126, 0.2852, 0.5146, 0.2968, 0.5172, 0.3083, 0.5203, 0.3197, 0.524, 0.3309, 0.5283, 0.3418, 0.533, 0.3526, 0.5383, 0.3631, 0.5441, 0.3734, 0.5504, 0.3833, 0.5572, 0.393, 0.5645, 0.4023, 0.5722, 0.4112, 0.5803, 0.4197, 0.5888, 0.4278, 0.5977, 0.4355, 0.607, 0.4428, 0.6167, 0.4496, 0.6266, 0.4559, 0.6369, 0.4617, 0.6474, 0.467, 0.6582, 0.4717, 0.6691, 0.476, 0.6803, 0.4797, 0.6917, 0.4828, 0.7032, 0.4854, 0.7148, 0.4874, 0.7265, 0.4888, 0.7382, 0.4897])
me_cylinder_002.use_remesh_preserve_volume = False
me_cylinder_002.use_remesh_preserve_attributes = False
me_cylinder_002.use_mirror_vertex_groups = False
me_cylinder_002.update()
me_cylinder_003 = bpy.data.meshes.new('Cylinder.003')
me_cylinder_003.from_pydata([(0.0, 0.75, 150.0), (0.0368, 0.7491, 150.0), (0.07351, 0.7464, 150.0), (0.11, 0.7419, 150.0), (0.1463, 0.7356, 150.0), (0.1822, 0.7275, 150.0), (0.2177, 0.7177, 150.0), (0.2527, 0.7062, 150.0), (0.287, 0.6929, 150.0), (0.3207, 0.678, 150.0), (0.3535, 0.6614, 150.0), (0.3856, 0.6433, 150.0), (0.4167, 0.6236, 150.0), (0.4468, 0.6024, 150.0), (0.4758, 0.5798, 150.0), (0.5037, 0.5557, 150.0), (0.5303, 0.5303, 150.0), (0.5557, 0.5037, 150.0), (0.5798, 0.4758, 150.0), (0.6024, 0.4468, 150.0), (0.6236, 0.4167, 150.0), (0.6433, 0.3856, 150.0), (0.6614, 0.3535, 150.0), (0.678, 0.3207, 150.0), (0.6929, 0.287, 150.0), (0.7062, 0.2527, 150.0), (0.7177, 0.2177, 150.0), (0.7275, 0.1822, 150.0), (0.7356, 0.1463, 150.0), (0.7419, 0.11, 150.0), (0.7464, 0.07351, 150.0), (0.7491, 0.0368, 150.0), (0.75, -3.01e-07, 150.0), (0.7491, -0.0368, 150.0), (0.7464, -0.07351, 150.0), (0.7419, -0.11, 150.0), (0.7356, -0.1463, 150.0), (0.7275, -0.1822, 150.0), (0.7177, -0.2177, 150.0), (0.7062, -0.2527, 150.0), (0.6929, -0.287, 150.0), (0.678, -0.3207, 150.0), (0.6614, -0.3535, 150.0), (0.6433, -0.3856, 150.0), (0.6236, -0.4167, 150.0), (0.6024, -0.4468, 150.0), (0.5798, -0.4758, 150.0), (0.5557, -0.5037, 150.0), (0.5303, -0.5303, 150.0), (0.5037, -0.5557, 150.0), (0.4758, -0.5798, 150.0), (0.4468, -0.6024, 150.0), (0.4167, -0.6236, 150.0), (0.3856, -0.6433, 150.0), (0.3535, -0.6614, 150.0), (0.3207, -0.678, 150.0), (0.287, -0.6929, 150.0), (0.2527, -0.7062, 150.0), (0.2177, -0.7177, 150.0), (0.1822, -0.7275, 150.0), (0.1463, -0.7356, 150.0), (0.11, -0.7419, 150.0), (0.07351, -0.7464, 150.0), (0.0368, -0.7491, 150.0), (1.365e-06, -0.75, 150.0), (-0.0368, -0.7491, 150.0), (-0.07351, -0.7464, 150.0), (-0.11, -0.7419, 150.0), (-0.1463, -0.7356, 150.0), (-0.1822, -0.7275, 150.0), (-0.2177, -0.7177, 150.0), (-0.2527, -0.7062, 150.0), (-0.287, -0.6929, 150.0), (-0.3207, -0.678, 150.0), (-0.3535, -0.6614, 150.0), (-0.3856, -0.6433, 150.0), (-0.4167, -0.6236, 150.0), (-0.4468, -0.6024, 150.0), (-0.4758, -0.5798, 150.0), (-0.5037, -0.5557, 150.0), (-0.5303, -0.5303, 150.0), (-0.5557, -0.5037, 150.0), (-0.5798, -0.4758, 150.0), (-0.6024, -0.4468, 150.0), (-0.6236, -0.4167, 150.0), (-0.6433, -0.3856, 150.0), (-0.6614, -0.3535, 150.0), (-0.678, -0.3207, 150.0), (-0.6929, -0.287, 150.0), (-0.7062, -0.2527, 150.0), (-0.7177, -0.2177, 150.0), (-0.7275, -0.1822, 150.0), (-0.7356, -0.1463, 150.0), (-0.7419, -0.11, 150.0), (-0.7464, -0.07351, 150.0), (-0.7491, -0.0368, 150.0), (-0.75, -1.064e-06, 150.0), (-0.7491, 0.0368, 150.0), (-0.7464, 0.07351, 150.0), (-0.7419, 0.11, 150.0), (-0.7356, 0.1463, 150.0), (-0.7275, 0.1822, 150.0), (-0.7177, 0.2177, 150.0), (-0.7062, 0.2527, 150.0), (-0.6929, 0.287, 150.0), (-0.678, 0.3207, 150.0), (-0.6614, 0.3535, 150.0), (-0.6433, 0.3856, 150.0), (-0.6236, 0.4167, 150.0), (-0.6024, 0.4468, 150.0), (-0.5798, 0.4758, 150.0), (-0.5557, 0.5037, 150.0), (-0.5303, 0.5303, 150.0), (-0.5037, 0.5557, 150.0), (-0.4758, 0.5798, 150.0), (-0.4468, 0.6024, 150.0), (-0.4167, 0.6236, 150.0), (-0.3856, 0.6433, 150.0), (-0.3535, 0.6614, 150.0), (-0.3207, 0.678, 150.0), (-0.287, 0.6929, 150.0), (-0.2527, 0.7062, 150.0), (-0.2177, 0.7177, 150.0), (-0.1822, 0.7275, 150.0), (-0.1463, 0.7356, 150.0), (-0.11, 0.7419, 150.0), (-0.07351, 0.7464, 150.0), (-0.0368, 0.7491, 150.0)], [], [(1, 0, 127, 126, 125, 124, 123, 122, 121, 120, 119, 118, 117, 116, 115, 114, 113, 112, 111, 110, 109, 108, 107, 106, 105, 104, 103, 102, 101, 100, 99, 98, 97, 96, 95, 94, 93, 92, 91, 90, 89, 88, 87, 86, 85, 84, 83, 82, 81, 80, 79, 78, 77, 76, 75, 74, 73, 72, 71, 70, 69, 68, 67, 66, 65, 64, 63, 62, 61, 60, 59, 58, 57, 56, 55, 54, 53, 52, 51, 50, 49, 48, 47, 46, 45, 44, 43, 42, 41, 40, 39, 38, 37, 36, 35, 34, 33, 32, 31, 30, 29, 28, 27, 26, 25, 24, 23, 22, 21, 20, 19, 18, 17, 16, 15, 14, 13, 12, 11, 10, 9, 8, 7, 6, 5, 4, 3, 2)])
_uv = me_cylinder_003.uv_layers.new(name='UVMap')
_uv.uv.foreach_set('vector', [0.2618, 0.4897, 0.25, 0.49, 0.2382, 0.4897, 0.2265, 0.4888, 0.2148, 0.4874, 0.2032, 0.4854, 0.1917, 0.4828, 0.1803, 0.4797, 0.1691, 0.476, 0.1582, 0.4717, 0.1474, 0.467, 0.1369, 0.4617, 0.1266, 0.4559, 0.1167, 0.4496, 0.107, 0.4428, 0.09775, 0.4355, 0.08883, 0.4278, 0.08029, 0.4197, 0.07217, 0.4112, 0.06448, 0.4023, 0.05723, 0.393, 0.05045, 0.3833, 0.04415, 0.3734, 0.03834, 0.3631, 0.03304, 0.3526, 0.02827, 0.3418, 0.02403, 0.3309, 0.02033, 0.3197, 0.01719, 0.3083, 0.01461, 0.2968, 0.0126, 0.2852, 0.01116, 0.2735, 0.01029, 0.2618, 0.01, 0.25, 0.01029, 0.2382, 0.01116, 0.2265, 0.0126, 0.2148, 0.01461, 0.2032, 0.01719, 0.1917, 0.02033, 0.1803, 0.02403, 0.1691, 0.02827, 0.1582, 0.03304, 0.1474, 0.03834, 0.1369, 0.04415, 0.1266, 0.05045, 0.1167, 0.05723, 0.107, 0.06448, 0.09774, 0.07217, 0.08883, 0.08029, 0.08029, 0.08883, 0.07217, 0.09775, 0.06448, 0.107, 0.05723, 0.1167, 0.05045, 0.1266, 0.04414, 0.1369, 0.03834, 0.1474, 0.03304, 0.1582, 0.02827, 0.1691, 0.02403, 0.1803, 0.02033, 0.1917, 0.01719, 0.2032, 0.01461, 0.2148, 0.0126, 0.2265, 0.01116, 0.2382, 0.01029, 0.25, 0.01, 0.2618, 0.01029, 0.2735, 0.01116, 0.2852, 0.0126, 0.2968, 0.01461, 0.3083, 0.01719, 0.3197, 0.02033, 0.3309, 0.02403, 0.3418, 0.02827, 0.3526, 0.03304, 0.3631, 0.03834, 0.3734, 0.04415, 0.3833, 0.05045, 0.393, 0.05723, 0.4023, 0.06448, 0.4112, 0.07217, 0.4197, 0.08029, 0.4278, 0.08883, 0.4355, 0.09775, 0.4428, 0.107, 0.4496, 0.1167, 0.4559, 0.1266, 0.4617, 0.1369, 0.467, 0.1474, 0.4717, 0.1582, 0.476, 0.1691, 0.4797, 0.1803, 0.4828, 0.1917, 0.4854, 0.2032, 0.4874, 0.2148, 0.4888, 0.2265, 0.4897, 0.2382, 0.49, 0.25, 0.4897, 0.2618, 0.4888, 0.2735, 0.4874, 0.2852, 0.4854, 0.2968, 0.4828, 0.3083, 0.4797, 0.3197, 0.476, 0.3309, 0.4717, 0.3418, 0.467, 0.3526, 0.4617, 0.3631, 0.4559, 0.3734, 0.4496, 0.3833, 0.4428, 0.393, 0.4355, 0.4023, 0.4278, 0.4112, 0.4197, 0.4197, 0.4112, 0.4278, 0.4023, 0.4355, 0.393, 0.4428, 0.3833, 0.4496, 0.3734, 0.4559, 0.3631, 0.4617, 0.3526, 0.467, 0.3418, 0.4717, 0.3309, 0.476, 0.3197, 0.4797, 0.3083, 0.4828, 0.2968, 0.4854, 0.2852, 0.4874, 0.2735, 0.4888])
me_cylinder_003.use_remesh_preserve_volume = False
me_cylinder_003.use_remesh_preserve_attributes = False
me_cylinder_003.use_mirror_vertex_groups = False
me_cylinder_003.update()

# ---- objects
ob_tubepatch = bpy.data.objects.new('tubePatch', me_cylinder_001)
ob_inletpatch = bpy.data.objects.new('inletPatch', me_cylinder_002)
ob_outletpatch = bpy.data.objects.new('outletPatch', me_cylinder_003)

# ---- transforms, parenting, visibility, modifiers, constraints
ob_tubepatch.location = (0.0, 0.0, 0.0)
ob_tubepatch.lineart.crease_threshold = 0.0
ob_inletpatch.location = (0.0, 0.0, 0.0)
ob_inletpatch.lineart.crease_threshold = 0.0
ob_outletpatch.location = (0.0, 0.0, 0.0)
ob_outletpatch.lineart.crease_threshold = 0.0

# ---- collection membership
col_collection.objects.link(ob_tubepatch)
col_collection.objects.link(ob_inletpatch)
col_collection.objects.link(ob_outletpatch)

# ---- scene / render settings (as saved in the file)
scene.frame_start = 1; scene.frame_end = 250; scene.frame_set(1)
scene.render.engine = 'BLENDER_EEVEE_NEXT'
scene.cycles.use_denoising = False
scene.cycles.samples = 128
scene.cycles.sampling_pattern = 'TABULATED_SOBOL'
scene.cycles.use_adaptive_sampling = False
scene.cycles.use_light_tree = False
scene.view_settings.view_transform = 'Filmic'
scene.unit_settings.scale_length = 0.001
bpy.context.view_layer.update()

# ---- added for rendering (the .blend has no active camera and no usable light): camera, sun
cam_auto = bpy.data.cameras.new('AutoCamera')
cam_auto.lens = 50.0
cam_auto.sensor_width = 36.0
cam_auto.clip_end = 2435.89
ob_auto_camera = bpy.data.objects.new('AutoCamera', cam_auto)
scene.collection.objects.link(ob_auto_camera)
ob_auto_camera.location = (138.798, -166.557, 186.038)
ob_auto_camera.rotation_euler = (1.09748, -7.21219e-08, 0.694738)
scene.camera = ob_auto_camera
light_auto_sun = bpy.data.lights.new('AutoSun', 'SUN')
light_auto_sun.energy = 3.0
light_auto_sun.angle = 0.0523599
ob_auto_sun = bpy.data.objects.new('AutoSun', light_auto_sun)
scene.collection.objects.link(ob_auto_sun)
ob_auto_sun.rotation_euler = (0.872665, 0.174533, 0.523599)
bpy.context.view_layer.update()
